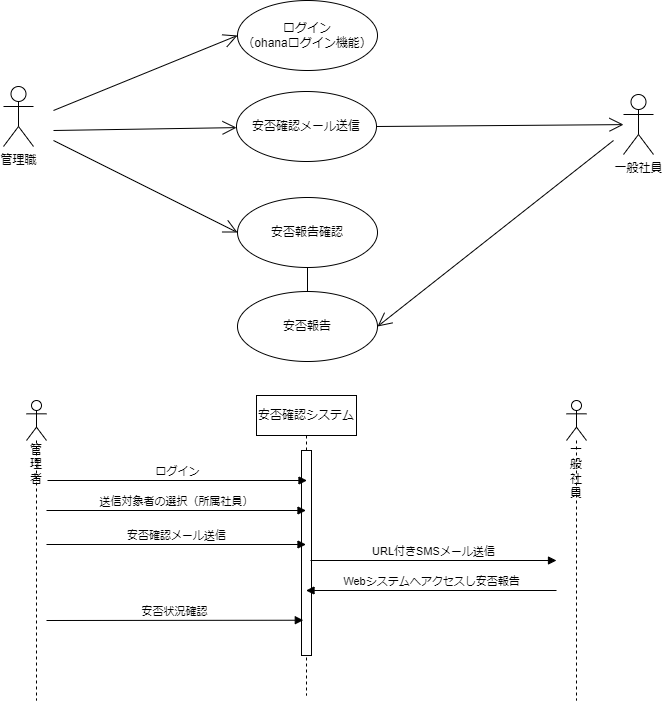

The diagram above was exported from draw.io. Its source (the exported page's mxGraphModel, read from the mxfile embedded in the PNG):
<mxGraphModel dx="134" dy="575" grid="1" gridSize="10" guides="1" tooltips="1" connect="1" arrows="1" fold="1" page="1" pageScale="1" pageWidth="827" pageHeight="1169" math="0" shadow="0">
  <root>
    <mxCell id="0" />
    <mxCell id="1" parent="0" />
    <mxCell id="wAVTx6EquCfucestDEIk-1" value="管理職" style="shape=umlActor;verticalLabelPosition=bottom;verticalAlign=top;html=1;" parent="1" vertex="1">
      <mxGeometry x="110" y="126" width="30" height="60" as="geometry" />
    </mxCell>
    <mxCell id="wAVTx6EquCfucestDEIk-2" value="一般社員" style="shape=umlActor;verticalLabelPosition=bottom;verticalAlign=top;html=1;" parent="1" vertex="1">
      <mxGeometry x="730" y="134" width="30" height="60" as="geometry" />
    </mxCell>
    <mxCell id="wAVTx6EquCfucestDEIk-9" style="edgeStyle=orthogonalEdgeStyle;rounded=0;orthogonalLoop=1;jettySize=auto;html=1;entryX=0.5;entryY=1;entryDx=0;entryDy=0;endArrow=none;endFill=0;" parent="1" source="wAVTx6EquCfucestDEIk-3" target="wAVTx6EquCfucestDEIk-6" edge="1">
      <mxGeometry relative="1" as="geometry" />
    </mxCell>
    <mxCell id="wAVTx6EquCfucestDEIk-3" value="安否報告" style="ellipse;whiteSpace=wrap;html=1;" parent="1" vertex="1">
      <mxGeometry x="344" y="331" width="140" height="70" as="geometry" />
    </mxCell>
    <mxCell id="wAVTx6EquCfucestDEIk-5" value="安否確認メール送信" style="ellipse;whiteSpace=wrap;html=1;" parent="1" vertex="1">
      <mxGeometry x="343" y="131" width="140" height="70" as="geometry" />
    </mxCell>
    <mxCell id="wAVTx6EquCfucestDEIk-6" value="安否報告確認" style="ellipse;whiteSpace=wrap;html=1;" parent="1" vertex="1">
      <mxGeometry x="344" y="237" width="140" height="70" as="geometry" />
    </mxCell>
    <mxCell id="wAVTx6EquCfucestDEIk-17" value="安否確認システム" style="shape=umlLifeline;perimeter=lifelinePerimeter;whiteSpace=wrap;html=1;container=1;collapsible=0;recursiveResize=0;outlineConnect=0;" parent="1" vertex="1">
      <mxGeometry x="363" y="435" width="100" height="300" as="geometry" />
    </mxCell>
    <mxCell id="wAVTx6EquCfucestDEIk-24" value="" style="html=1;points=[];perimeter=orthogonalPerimeter;" parent="wAVTx6EquCfucestDEIk-17" vertex="1">
      <mxGeometry x="45" y="55" width="10" height="205" as="geometry" />
    </mxCell>
    <mxCell id="wAVTx6EquCfucestDEIk-21" value="安否状況確認" style="html=1;verticalAlign=bottom;endArrow=block;rounded=0;entryX=0.18;entryY=0.966;entryDx=0;entryDy=0;entryPerimeter=0;" parent="1" edge="1">
      <mxGeometry width="80" relative="1" as="geometry">
        <mxPoint x="153" y="660" as="sourcePoint" />
        <mxPoint x="409.79999999999995" y="659.73" as="targetPoint" />
      </mxGeometry>
    </mxCell>
    <mxCell id="wAVTx6EquCfucestDEIk-22" value="URL付きSMSメール送信" style="html=1;verticalAlign=bottom;endArrow=block;rounded=0;" parent="1" edge="1">
      <mxGeometry width="80" relative="1" as="geometry">
        <mxPoint x="417" y="600" as="sourcePoint" />
        <mxPoint x="663" y="600" as="targetPoint" />
      </mxGeometry>
    </mxCell>
    <mxCell id="wAVTx6EquCfucestDEIk-23" value="送信対象者の選択（所属社員）" style="html=1;verticalAlign=bottom;endArrow=block;rounded=0;" parent="1" target="wAVTx6EquCfucestDEIk-17" edge="1">
      <mxGeometry width="80" relative="1" as="geometry">
        <mxPoint x="153" y="550" as="sourcePoint" />
        <mxPoint x="303" y="540" as="targetPoint" />
      </mxGeometry>
    </mxCell>
    <mxCell id="wAVTx6EquCfucestDEIk-25" value="安否確認メール送信" style="html=1;verticalAlign=bottom;startArrow=none;startFill=0;endArrow=block;startSize=8;rounded=0;" parent="1" target="wAVTx6EquCfucestDEIk-17" edge="1">
      <mxGeometry width="60" relative="1" as="geometry">
        <mxPoint x="153" y="584" as="sourcePoint" />
        <mxPoint x="213" y="584" as="targetPoint" />
      </mxGeometry>
    </mxCell>
    <mxCell id="wAVTx6EquCfucestDEIk-26" value="Webシステムへアクセスし安否報告" style="html=1;verticalAlign=bottom;endArrow=none;rounded=0;startArrow=block;startFill=1;endFill=0;" parent="1" source="wAVTx6EquCfucestDEIk-17" edge="1">
      <mxGeometry width="80" relative="1" as="geometry">
        <mxPoint x="543" y="630" as="sourcePoint" />
        <mxPoint x="663" y="630" as="targetPoint" />
      </mxGeometry>
    </mxCell>
    <mxCell id="wAVTx6EquCfucestDEIk-28" value="管理者" style="shape=umlLifeline;participant=umlActor;perimeter=lifelinePerimeter;whiteSpace=wrap;html=1;container=1;collapsible=0;recursiveResize=0;verticalAlign=top;spacingTop=36;outlineConnect=0;" parent="1" vertex="1">
      <mxGeometry x="133" y="440" width="20" height="300" as="geometry" />
    </mxCell>
    <mxCell id="wAVTx6EquCfucestDEIk-29" value="一般社員" style="shape=umlLifeline;participant=umlActor;perimeter=lifelinePerimeter;whiteSpace=wrap;html=1;container=1;collapsible=0;recursiveResize=0;verticalAlign=top;spacingTop=36;outlineConnect=0;" parent="1" vertex="1">
      <mxGeometry x="673" y="440" width="20" height="300" as="geometry" />
    </mxCell>
    <mxCell id="wAVTx6EquCfucestDEIk-31" value="ログイン&lt;br&gt;（ohanaログイン機能）" style="ellipse;whiteSpace=wrap;html=1;" parent="1" vertex="1">
      <mxGeometry x="344" y="40" width="140" height="70" as="geometry" />
    </mxCell>
    <mxCell id="wAVTx6EquCfucestDEIk-34" value="ログイン" style="html=1;verticalAlign=bottom;endArrow=block;rounded=0;" parent="1" edge="1">
      <mxGeometry width="80" relative="1" as="geometry">
        <mxPoint x="154" y="520" as="sourcePoint" />
        <mxPoint x="413.5" y="520" as="targetPoint" />
      </mxGeometry>
    </mxCell>
    <mxCell id="U27ZY1e_tBbgFvmkk0Fv-8" value="" style="endArrow=open;endFill=1;endSize=12;html=1;rounded=0;entryX=0;entryY=0.5;entryDx=0;entryDy=0;" parent="1" target="wAVTx6EquCfucestDEIk-31" edge="1">
      <mxGeometry width="160" relative="1" as="geometry">
        <mxPoint x="160" y="150" as="sourcePoint" />
        <mxPoint x="353" y="40" as="targetPoint" />
      </mxGeometry>
    </mxCell>
    <mxCell id="U27ZY1e_tBbgFvmkk0Fv-9" value="" style="endArrow=open;endFill=1;endSize=12;html=1;rounded=0;entryX=0;entryY=0.5;entryDx=0;entryDy=0;" parent="1" target="wAVTx6EquCfucestDEIk-6" edge="1">
      <mxGeometry width="160" relative="1" as="geometry">
        <mxPoint x="160" y="180" as="sourcePoint" />
        <mxPoint x="354" y="85" as="targetPoint" />
      </mxGeometry>
    </mxCell>
    <mxCell id="U27ZY1e_tBbgFvmkk0Fv-10" value="" style="endArrow=open;endFill=1;endSize=12;html=1;rounded=0;" parent="1" target="wAVTx6EquCfucestDEIk-5" edge="1">
      <mxGeometry width="160" relative="1" as="geometry">
        <mxPoint x="160" y="170" as="sourcePoint" />
        <mxPoint x="444" y="243" as="targetPoint" />
      </mxGeometry>
    </mxCell>
    <mxCell id="U27ZY1e_tBbgFvmkk0Fv-11" value="" style="endArrow=open;endFill=1;endSize=12;html=1;rounded=0;entryX=1;entryY=0.5;entryDx=0;entryDy=0;" parent="1" target="wAVTx6EquCfucestDEIk-3" edge="1">
      <mxGeometry width="160" relative="1" as="geometry">
        <mxPoint x="720" y="180" as="sourcePoint" />
        <mxPoint x="713.0349688580443" y="299.99616650026803" as="targetPoint" />
      </mxGeometry>
    </mxCell>
    <mxCell id="U27ZY1e_tBbgFvmkk0Fv-12" value="" style="endArrow=open;endFill=1;endSize=12;html=1;rounded=0;exitX=1;exitY=0.5;exitDx=0;exitDy=0;" parent="1" source="wAVTx6EquCfucestDEIk-5" target="wAVTx6EquCfucestDEIk-2" edge="1">
      <mxGeometry width="160" relative="1" as="geometry">
        <mxPoint x="730" y="180" as="sourcePoint" />
        <mxPoint x="494" y="376" as="targetPoint" />
      </mxGeometry>
    </mxCell>
  </root>
</mxGraphModel>